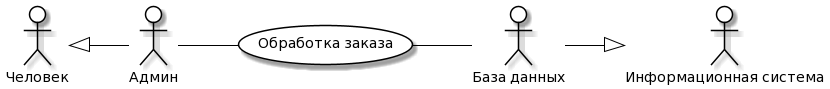

The diagram above was rendered by PlantUML. Its source (embedded in the PNG):
@startuml
skinparam actor {
	BackgroundColor White
	ArrowColor Black
	BorderColor Black
}
skinparam usecase {
	BackgroundColor White
	ArrowColor Black
	BorderColor Black
}
left to right direction
actor P0 as "Человек"
actor M0 as "Информационная система"
actor P as "Админ"
actor M as "База данных"
usecase A as "Обработка заказа"
P -- (A)
(A) -- M
P0 <|-- P
M --|> M0
@enduml